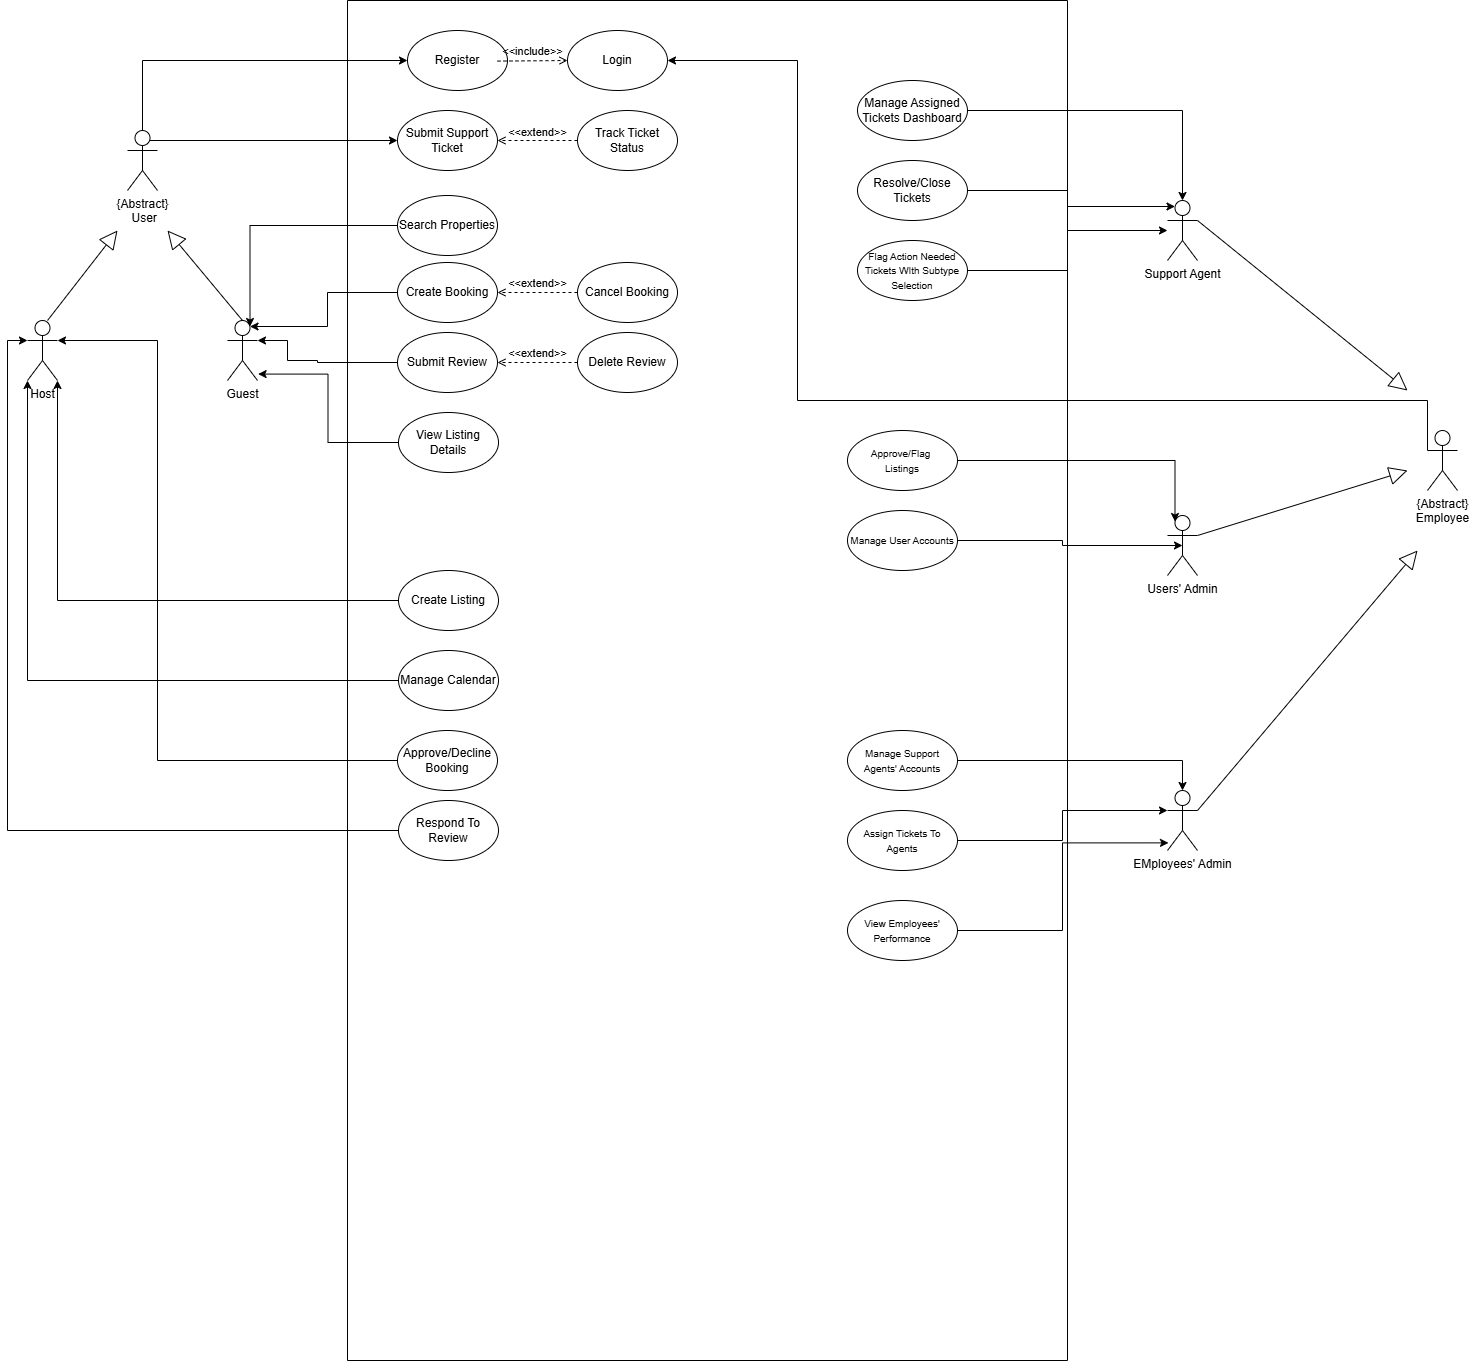

The diagram above was exported from draw.io. Its source (the exported page's mxGraphModel, read from the mxfile embedded in the PNG):
<mxGraphModel dx="1857" dy="660" grid="1" gridSize="10" guides="1" tooltips="1" connect="1" arrows="1" fold="1" page="1" pageScale="1" pageWidth="827" pageHeight="1169" math="0" shadow="0">
  <root>
    <mxCell id="0" />
    <mxCell id="1" parent="0" />
    <mxCell id="0laquf4NYdu09C35nfGP-2" parent="1" style="swimlane;startSize=0;" value="" vertex="1">
      <mxGeometry height="1360" width="720" x="80" y="40" as="geometry" />
    </mxCell>
    <mxCell id="0laquf4NYdu09C35nfGP-3" parent="0laquf4NYdu09C35nfGP-2" style="ellipse;whiteSpace=wrap;html=1;" value="Register" vertex="1">
      <mxGeometry height="60" width="100" x="60" y="30" as="geometry" />
    </mxCell>
    <mxCell id="0laquf4NYdu09C35nfGP-4" parent="0laquf4NYdu09C35nfGP-2" style="ellipse;whiteSpace=wrap;html=1;" value="Login" vertex="1">
      <mxGeometry height="60" width="100" x="220" y="30" as="geometry" />
    </mxCell>
    <mxCell id="0laquf4NYdu09C35nfGP-6" edge="1" parent="0laquf4NYdu09C35nfGP-2" style="html=1;verticalAlign=bottom;labelBackgroundColor=none;endArrow=open;endFill=0;dashed=1;rounded=0;exitX=1;exitY=1;exitDx=0;exitDy=0;entryX=0;entryY=0.5;entryDx=0;entryDy=0;" target="0laquf4NYdu09C35nfGP-4" value="&amp;lt;&amp;lt;include&amp;gt;&amp;gt;">
      <mxGeometry relative="1" width="160" as="geometry">
        <mxPoint x="149.9953390593272" y="60.60320343559637" as="sourcePoint" />
        <mxPoint x="248.64" y="59.39" as="targetPoint" />
      </mxGeometry>
    </mxCell>
    <mxCell id="0laquf4NYdu09C35nfGP-12" parent="0laquf4NYdu09C35nfGP-2" style="ellipse;whiteSpace=wrap;html=1;" value="Search Properties" vertex="1">
      <mxGeometry height="60" width="100" x="50" y="195" as="geometry" />
    </mxCell>
    <mxCell id="0laquf4NYdu09C35nfGP-13" parent="0laquf4NYdu09C35nfGP-2" style="ellipse;whiteSpace=wrap;html=1;" value="Create Booking" vertex="1">
      <mxGeometry height="60" width="100" x="50" y="262" as="geometry" />
    </mxCell>
    <mxCell id="0laquf4NYdu09C35nfGP-14" parent="0laquf4NYdu09C35nfGP-2" style="ellipse;whiteSpace=wrap;html=1;" value="Cancel Booking" vertex="1">
      <mxGeometry height="60" width="100" x="230" y="262" as="geometry" />
    </mxCell>
    <mxCell id="0laquf4NYdu09C35nfGP-17" edge="1" parent="0laquf4NYdu09C35nfGP-2" source="0laquf4NYdu09C35nfGP-14" style="html=1;verticalAlign=bottom;labelBackgroundColor=none;endArrow=open;endFill=0;dashed=1;rounded=0;entryX=1;entryY=0.5;entryDx=0;entryDy=0;exitX=0;exitY=0.5;exitDx=0;exitDy=0;" target="0laquf4NYdu09C35nfGP-13" value="&amp;lt;&amp;lt;extend&amp;gt;&amp;gt;">
      <mxGeometry relative="1" width="160" as="geometry">
        <mxPoint x="-40" y="332" as="sourcePoint" />
        <mxPoint x="120" y="332" as="targetPoint" />
      </mxGeometry>
    </mxCell>
    <mxCell id="0laquf4NYdu09C35nfGP-18" parent="0laquf4NYdu09C35nfGP-2" style="ellipse;whiteSpace=wrap;html=1;" value="Submit Review" vertex="1">
      <mxGeometry height="60" width="100" x="50" y="332" as="geometry" />
    </mxCell>
    <mxCell id="0laquf4NYdu09C35nfGP-19" parent="0laquf4NYdu09C35nfGP-2" style="ellipse;whiteSpace=wrap;html=1;" value="View Listing Details" vertex="1">
      <mxGeometry height="60" width="100" x="51" y="412" as="geometry" />
    </mxCell>
    <mxCell id="0laquf4NYdu09C35nfGP-20" edge="1" parent="0laquf4NYdu09C35nfGP-2" source="0laquf4NYdu09C35nfGP-21" style="html=1;verticalAlign=bottom;labelBackgroundColor=none;endArrow=open;endFill=0;dashed=1;rounded=0;entryX=1;entryY=0.5;entryDx=0;entryDy=0;exitX=0;exitY=0.5;exitDx=0;exitDy=0;" target="0laquf4NYdu09C35nfGP-18" value="&amp;lt;&amp;lt;extend&amp;gt;&amp;gt;">
      <mxGeometry relative="1" width="160" as="geometry">
        <mxPoint x="230" y="361.5" as="sourcePoint" />
        <mxPoint x="150" y="361.5" as="targetPoint" />
      </mxGeometry>
    </mxCell>
    <mxCell id="0laquf4NYdu09C35nfGP-21" parent="0laquf4NYdu09C35nfGP-2" style="ellipse;whiteSpace=wrap;html=1;" value="Delete Review" vertex="1">
      <mxGeometry height="60" width="100" x="230" y="332" as="geometry" />
    </mxCell>
    <mxCell id="0laquf4NYdu09C35nfGP-22" parent="0laquf4NYdu09C35nfGP-2" style="ellipse;whiteSpace=wrap;html=1;" value="Submit Support Ticket" vertex="1">
      <mxGeometry height="60" width="100" x="50" y="110" as="geometry" />
    </mxCell>
    <mxCell id="0laquf4NYdu09C35nfGP-23" edge="1" parent="0laquf4NYdu09C35nfGP-2" source="0laquf4NYdu09C35nfGP-24" style="html=1;verticalAlign=bottom;labelBackgroundColor=none;endArrow=open;endFill=0;dashed=1;rounded=0;entryX=1;entryY=0.5;entryDx=0;entryDy=0;exitX=0;exitY=0.5;exitDx=0;exitDy=0;" target="0laquf4NYdu09C35nfGP-22" value="&amp;lt;&amp;lt;extend&amp;gt;&amp;gt;">
      <mxGeometry relative="1" width="160" y="1" as="geometry">
        <mxPoint as="offset" />
        <mxPoint x="230" y="139.5" as="sourcePoint" />
        <mxPoint x="150" y="139.5" as="targetPoint" />
      </mxGeometry>
    </mxCell>
    <mxCell id="0laquf4NYdu09C35nfGP-24" parent="0laquf4NYdu09C35nfGP-2" style="ellipse;whiteSpace=wrap;html=1;" value="Track Ticket Status" vertex="1">
      <mxGeometry height="60" width="100" x="230" y="110" as="geometry" />
    </mxCell>
    <mxCell id="0laquf4NYdu09C35nfGP-32" parent="0laquf4NYdu09C35nfGP-2" style="ellipse;whiteSpace=wrap;html=1;" value="Create Listing" vertex="1">
      <mxGeometry height="60" width="100" x="51" y="570" as="geometry" />
    </mxCell>
    <mxCell id="0laquf4NYdu09C35nfGP-33" parent="0laquf4NYdu09C35nfGP-2" style="ellipse;whiteSpace=wrap;html=1;" value="Manage Calendar" vertex="1">
      <mxGeometry height="60" width="100" x="51" y="650" as="geometry" />
    </mxCell>
    <mxCell id="0laquf4NYdu09C35nfGP-34" parent="0laquf4NYdu09C35nfGP-2" style="ellipse;whiteSpace=wrap;html=1;" value="Approve/Decline&lt;br&gt;Booking" vertex="1">
      <mxGeometry height="60" width="100" x="50" y="730" as="geometry" />
    </mxCell>
    <mxCell id="0laquf4NYdu09C35nfGP-35" parent="0laquf4NYdu09C35nfGP-2" style="ellipse;whiteSpace=wrap;html=1;" value="Respond To Review" vertex="1">
      <mxGeometry height="60" width="100" x="51" y="800" as="geometry" />
    </mxCell>
    <mxCell id="0laquf4NYdu09C35nfGP-41" parent="0laquf4NYdu09C35nfGP-2" style="ellipse;whiteSpace=wrap;html=1;" value="Manage Assigned Tickets Dashboard" vertex="1">
      <mxGeometry height="60" width="110" x="510" y="80" as="geometry" />
    </mxCell>
    <mxCell id="0laquf4NYdu09C35nfGP-42" parent="0laquf4NYdu09C35nfGP-2" style="ellipse;whiteSpace=wrap;html=1;" value="Resolve/Close&lt;br&gt;Tickets" vertex="1">
      <mxGeometry height="60" width="110" x="510" y="160" as="geometry" />
    </mxCell>
    <mxCell id="0laquf4NYdu09C35nfGP-43" parent="0laquf4NYdu09C35nfGP-2" style="ellipse;whiteSpace=wrap;html=1;" value="&lt;font style=&quot;font-size: 10px;&quot;&gt;Flag Action Needed Tickets WIth Subtype Selection&lt;/font&gt;" vertex="1">
      <mxGeometry height="60" width="110" x="510" y="240" as="geometry" />
    </mxCell>
    <mxCell id="0laquf4NYdu09C35nfGP-48" parent="0laquf4NYdu09C35nfGP-2" style="ellipse;whiteSpace=wrap;html=1;" value="&lt;font style=&quot;font-size: 10px;&quot;&gt;Approve/Flag&amp;nbsp;&lt;/font&gt;&lt;div&gt;&lt;font style=&quot;font-size: 10px;&quot;&gt;Listings&lt;/font&gt;&lt;/div&gt;" vertex="1">
      <mxGeometry height="60" width="110" x="500" y="430" as="geometry" />
    </mxCell>
    <mxCell id="0laquf4NYdu09C35nfGP-49" parent="0laquf4NYdu09C35nfGP-2" style="ellipse;whiteSpace=wrap;html=1;" value="&lt;span style=&quot;font-size: 10px;&quot;&gt;Manage User Accounts&lt;/span&gt;" vertex="1">
      <mxGeometry height="60" width="110" x="500" y="510" as="geometry" />
    </mxCell>
    <mxCell id="0laquf4NYdu09C35nfGP-55" parent="0laquf4NYdu09C35nfGP-2" style="ellipse;whiteSpace=wrap;html=1;" value="&lt;span style=&quot;font-size: 10px;&quot;&gt;Manage Support Agents' Accounts&lt;/span&gt;" vertex="1">
      <mxGeometry height="60" width="110" x="500" y="730" as="geometry" />
    </mxCell>
    <mxCell id="0laquf4NYdu09C35nfGP-56" parent="0laquf4NYdu09C35nfGP-2" style="ellipse;whiteSpace=wrap;html=1;" value="&lt;span style=&quot;font-size: 10px;&quot;&gt;Assign Tickets To Agents&lt;/span&gt;" vertex="1">
      <mxGeometry height="60" width="110" x="500" y="810" as="geometry" />
    </mxCell>
    <mxCell id="0laquf4NYdu09C35nfGP-57" parent="0laquf4NYdu09C35nfGP-2" style="ellipse;whiteSpace=wrap;html=1;" value="&lt;span style=&quot;font-size: 10px;&quot;&gt;View Employees' Performance&lt;/span&gt;" vertex="1">
      <mxGeometry height="60" width="110" x="500" y="900" as="geometry" />
    </mxCell>
    <mxCell id="0laquf4NYdu09C35nfGP-25" edge="1" parent="1" source="0laquf4NYdu09C35nfGP-7" style="edgeStyle=orthogonalEdgeStyle;rounded=0;orthogonalLoop=1;jettySize=auto;html=1;exitX=0.5;exitY=0;exitDx=0;exitDy=0;exitPerimeter=0;entryX=0;entryY=0.5;entryDx=0;entryDy=0;" target="0laquf4NYdu09C35nfGP-3">
      <mxGeometry relative="1" as="geometry">
        <mxPoint x="-110" y="160" as="sourcePoint" />
        <mxPoint x="65" y="100" as="targetPoint" />
      </mxGeometry>
    </mxCell>
    <mxCell id="0laquf4NYdu09C35nfGP-26" edge="1" parent="1" style="edgeStyle=orthogonalEdgeStyle;rounded=0;orthogonalLoop=1;jettySize=auto;html=1;exitX=0.5;exitY=0;exitDx=0;exitDy=0;exitPerimeter=0;entryX=0;entryY=0.5;entryDx=0;entryDy=0;" target="0laquf4NYdu09C35nfGP-22">
      <mxGeometry relative="1" as="geometry">
        <mxPoint x="-120" y="180" as="sourcePoint" />
        <mxPoint x="55" y="200" as="targetPoint" />
      </mxGeometry>
    </mxCell>
    <mxCell id="0laquf4NYdu09C35nfGP-7" parent="1" style="shape=umlActor;verticalLabelPosition=bottom;verticalAlign=top;html=1;" value="{Abstract}&lt;div&gt;&amp;nbsp;User&lt;/div&gt;" vertex="1">
      <mxGeometry height="60" width="30" x="-140" y="170" as="geometry" />
    </mxCell>
    <mxCell id="0laquf4NYdu09C35nfGP-8" parent="1" style="shape=umlActor;verticalLabelPosition=bottom;verticalAlign=top;html=1;" value="Host" vertex="1">
      <mxGeometry height="60" width="30" x="-240" y="360" as="geometry" />
    </mxCell>
    <mxCell id="0laquf4NYdu09C35nfGP-9" parent="1" style="shape=umlActor;verticalLabelPosition=bottom;verticalAlign=top;html=1;" value="Guest" vertex="1">
      <mxGeometry height="60" width="30" x="-40" y="360" as="geometry" />
    </mxCell>
    <mxCell id="0laquf4NYdu09C35nfGP-10" edge="1" parent="1" source="0laquf4NYdu09C35nfGP-8" style="endArrow=block;endSize=16;endFill=0;html=1;rounded=0;exitX=0.667;exitY=0;exitDx=0;exitDy=0;exitPerimeter=0;" value="">
      <mxGeometry relative="1" width="160" as="geometry">
        <mxPoint x="-200" y="290" as="sourcePoint" />
        <mxPoint x="-150" y="270" as="targetPoint" />
      </mxGeometry>
    </mxCell>
    <mxCell id="0laquf4NYdu09C35nfGP-11" edge="1" parent="1" source="0laquf4NYdu09C35nfGP-9" style="endArrow=block;endSize=16;endFill=0;html=1;rounded=0;exitX=0.5;exitY=0;exitDx=0;exitDy=0;exitPerimeter=0;" value="">
      <mxGeometry relative="1" width="160" as="geometry">
        <mxPoint x="-190" y="420" as="sourcePoint" />
        <mxPoint x="-100" y="270" as="targetPoint" />
      </mxGeometry>
    </mxCell>
    <mxCell id="0laquf4NYdu09C35nfGP-28" edge="1" parent="1" source="0laquf4NYdu09C35nfGP-12" style="edgeStyle=orthogonalEdgeStyle;rounded=0;orthogonalLoop=1;jettySize=auto;html=1;exitX=0;exitY=0.5;exitDx=0;exitDy=0;entryX=0.75;entryY=0.1;entryDx=0;entryDy=0;entryPerimeter=0;" target="0laquf4NYdu09C35nfGP-9">
      <mxGeometry relative="1" as="geometry" />
    </mxCell>
    <mxCell id="0laquf4NYdu09C35nfGP-30" edge="1" parent="1" source="0laquf4NYdu09C35nfGP-18" style="edgeStyle=orthogonalEdgeStyle;rounded=0;orthogonalLoop=1;jettySize=auto;html=1;exitX=0;exitY=0.5;exitDx=0;exitDy=0;entryX=1;entryY=0.3333333333333333;entryDx=0;entryDy=0;entryPerimeter=0;" target="0laquf4NYdu09C35nfGP-9">
      <mxGeometry relative="1" as="geometry">
        <Array as="points">
          <mxPoint x="50" y="400" />
          <mxPoint x="20" y="400" />
          <mxPoint x="20" y="380" />
        </Array>
      </mxGeometry>
    </mxCell>
    <mxCell id="0laquf4NYdu09C35nfGP-31" edge="1" parent="1" source="0laquf4NYdu09C35nfGP-19" style="edgeStyle=orthogonalEdgeStyle;rounded=0;orthogonalLoop=1;jettySize=auto;html=1;exitX=0;exitY=0.5;exitDx=0;exitDy=0;entryX=1.02;entryY=0.893;entryDx=0;entryDy=0;entryPerimeter=0;" target="0laquf4NYdu09C35nfGP-9">
      <mxGeometry relative="1" as="geometry" />
    </mxCell>
    <mxCell id="0laquf4NYdu09C35nfGP-29" edge="1" parent="1" source="0laquf4NYdu09C35nfGP-13" style="edgeStyle=orthogonalEdgeStyle;rounded=0;orthogonalLoop=1;jettySize=auto;html=1;exitX=0;exitY=0.5;exitDx=0;exitDy=0;entryX=0.75;entryY=0.1;entryDx=0;entryDy=0;entryPerimeter=0;" target="0laquf4NYdu09C35nfGP-9">
      <mxGeometry relative="1" as="geometry">
        <mxPoint x="60" y="360" as="targetPoint" />
      </mxGeometry>
    </mxCell>
    <mxCell id="0laquf4NYdu09C35nfGP-36" edge="1" parent="1" source="0laquf4NYdu09C35nfGP-32" style="edgeStyle=orthogonalEdgeStyle;rounded=0;orthogonalLoop=1;jettySize=auto;html=1;exitX=0;exitY=0.5;exitDx=0;exitDy=0;entryX=1;entryY=1;entryDx=0;entryDy=0;entryPerimeter=0;" target="0laquf4NYdu09C35nfGP-8">
      <mxGeometry relative="1" as="geometry" />
    </mxCell>
    <mxCell id="0laquf4NYdu09C35nfGP-37" edge="1" parent="1" source="0laquf4NYdu09C35nfGP-33" style="edgeStyle=orthogonalEdgeStyle;rounded=0;orthogonalLoop=1;jettySize=auto;html=1;exitX=0;exitY=0.5;exitDx=0;exitDy=0;entryX=0;entryY=1;entryDx=0;entryDy=0;entryPerimeter=0;" target="0laquf4NYdu09C35nfGP-8">
      <mxGeometry relative="1" as="geometry" />
    </mxCell>
    <mxCell id="0laquf4NYdu09C35nfGP-38" edge="1" parent="1" source="0laquf4NYdu09C35nfGP-34" style="edgeStyle=orthogonalEdgeStyle;rounded=0;orthogonalLoop=1;jettySize=auto;html=1;exitX=0;exitY=0.5;exitDx=0;exitDy=0;entryX=1;entryY=0.3333333333333333;entryDx=0;entryDy=0;entryPerimeter=0;" target="0laquf4NYdu09C35nfGP-8">
      <mxGeometry relative="1" as="geometry">
        <Array as="points">
          <mxPoint x="-110" y="800" />
          <mxPoint x="-110" y="380" />
        </Array>
      </mxGeometry>
    </mxCell>
    <mxCell id="0laquf4NYdu09C35nfGP-39" edge="1" parent="1" source="0laquf4NYdu09C35nfGP-35" style="edgeStyle=orthogonalEdgeStyle;rounded=0;orthogonalLoop=1;jettySize=auto;html=1;exitX=0;exitY=0.5;exitDx=0;exitDy=0;entryX=0;entryY=0.3333333333333333;entryDx=0;entryDy=0;entryPerimeter=0;" target="0laquf4NYdu09C35nfGP-8">
      <mxGeometry relative="1" as="geometry" />
    </mxCell>
    <mxCell id="0laquf4NYdu09C35nfGP-40" parent="1" style="shape=umlActor;verticalLabelPosition=bottom;verticalAlign=top;html=1;" value="Support Agent" vertex="1">
      <mxGeometry height="60" width="30" x="900" y="240" as="geometry" />
    </mxCell>
    <mxCell id="0laquf4NYdu09C35nfGP-44" edge="1" parent="1" source="0laquf4NYdu09C35nfGP-41" style="edgeStyle=orthogonalEdgeStyle;rounded=0;orthogonalLoop=1;jettySize=auto;html=1;exitX=1;exitY=0.5;exitDx=0;exitDy=0;entryX=0.5;entryY=0;entryDx=0;entryDy=0;entryPerimeter=0;" target="0laquf4NYdu09C35nfGP-40">
      <mxGeometry relative="1" as="geometry" />
    </mxCell>
    <mxCell id="0laquf4NYdu09C35nfGP-45" edge="1" parent="1" source="0laquf4NYdu09C35nfGP-42" style="edgeStyle=orthogonalEdgeStyle;rounded=0;orthogonalLoop=1;jettySize=auto;html=1;exitX=1;exitY=0.5;exitDx=0;exitDy=0;entryX=0.25;entryY=0.1;entryDx=0;entryDy=0;entryPerimeter=0;" target="0laquf4NYdu09C35nfGP-40">
      <mxGeometry relative="1" as="geometry" />
    </mxCell>
    <mxCell id="0laquf4NYdu09C35nfGP-46" edge="1" parent="1" source="0laquf4NYdu09C35nfGP-43" style="edgeStyle=orthogonalEdgeStyle;rounded=0;orthogonalLoop=1;jettySize=auto;html=1;exitX=1;exitY=0.5;exitDx=0;exitDy=0;" target="0laquf4NYdu09C35nfGP-40">
      <mxGeometry relative="1" as="geometry" />
    </mxCell>
    <mxCell id="0laquf4NYdu09C35nfGP-47" parent="1" style="shape=umlActor;verticalLabelPosition=bottom;verticalAlign=top;html=1;" value="Users' Admin" vertex="1">
      <mxGeometry height="60" width="30" x="900" y="555" as="geometry" />
    </mxCell>
    <mxCell id="0laquf4NYdu09C35nfGP-50" edge="1" parent="1" source="0laquf4NYdu09C35nfGP-48" style="edgeStyle=orthogonalEdgeStyle;rounded=0;orthogonalLoop=1;jettySize=auto;html=1;exitX=1;exitY=0.5;exitDx=0;exitDy=0;entryX=0.25;entryY=0.1;entryDx=0;entryDy=0;entryPerimeter=0;" target="0laquf4NYdu09C35nfGP-47">
      <mxGeometry relative="1" as="geometry" />
    </mxCell>
    <mxCell id="0laquf4NYdu09C35nfGP-51" edge="1" parent="1" source="0laquf4NYdu09C35nfGP-49" style="edgeStyle=orthogonalEdgeStyle;rounded=0;orthogonalLoop=1;jettySize=auto;html=1;exitX=1;exitY=0.5;exitDx=0;exitDy=0;entryX=0.5;entryY=0.5;entryDx=0;entryDy=0;entryPerimeter=0;" target="0laquf4NYdu09C35nfGP-47">
      <mxGeometry relative="1" as="geometry" />
    </mxCell>
    <mxCell id="0laquf4NYdu09C35nfGP-52" parent="1" style="shape=umlActor;verticalLabelPosition=bottom;verticalAlign=top;html=1;" value="EMployees' Admin" vertex="1">
      <mxGeometry height="60" width="30" x="900" y="830" as="geometry" />
    </mxCell>
    <mxCell id="0laquf4NYdu09C35nfGP-58" edge="1" parent="1" source="0laquf4NYdu09C35nfGP-55" style="edgeStyle=orthogonalEdgeStyle;rounded=0;orthogonalLoop=1;jettySize=auto;html=1;exitX=1;exitY=0.5;exitDx=0;exitDy=0;entryX=0.5;entryY=0;entryDx=0;entryDy=0;entryPerimeter=0;" target="0laquf4NYdu09C35nfGP-52">
      <mxGeometry relative="1" as="geometry" />
    </mxCell>
    <mxCell id="0laquf4NYdu09C35nfGP-59" edge="1" parent="1" source="0laquf4NYdu09C35nfGP-56" style="edgeStyle=orthogonalEdgeStyle;rounded=0;orthogonalLoop=1;jettySize=auto;html=1;exitX=1;exitY=0.5;exitDx=0;exitDy=0;entryX=0;entryY=0.3333333333333333;entryDx=0;entryDy=0;entryPerimeter=0;" target="0laquf4NYdu09C35nfGP-52">
      <mxGeometry relative="1" as="geometry" />
    </mxCell>
    <mxCell id="0laquf4NYdu09C35nfGP-60" edge="1" parent="1" source="0laquf4NYdu09C35nfGP-57" style="edgeStyle=orthogonalEdgeStyle;rounded=0;orthogonalLoop=1;jettySize=auto;html=1;exitX=1;exitY=0.5;exitDx=0;exitDy=0;entryX=0.033;entryY=0.873;entryDx=0;entryDy=0;entryPerimeter=0;" target="0laquf4NYdu09C35nfGP-52">
      <mxGeometry relative="1" as="geometry" />
    </mxCell>
    <mxCell id="0laquf4NYdu09C35nfGP-62" edge="1" parent="1" source="0laquf4NYdu09C35nfGP-61" style="edgeStyle=orthogonalEdgeStyle;rounded=0;orthogonalLoop=1;jettySize=auto;html=1;exitX=0;exitY=0.3333333333333333;exitDx=0;exitDy=0;exitPerimeter=0;entryX=1;entryY=0.5;entryDx=0;entryDy=0;" target="0laquf4NYdu09C35nfGP-4">
      <mxGeometry relative="1" as="geometry">
        <Array as="points">
          <mxPoint x="1160" y="440" />
          <mxPoint x="530" y="440" />
          <mxPoint x="530" y="100" />
        </Array>
      </mxGeometry>
    </mxCell>
    <mxCell id="0laquf4NYdu09C35nfGP-61" parent="1" style="shape=umlActor;verticalLabelPosition=bottom;verticalAlign=top;html=1;" value="&lt;div&gt;{Abstract}&lt;/div&gt;Employee" vertex="1">
      <mxGeometry height="60" width="30" x="1160" y="470" as="geometry" />
    </mxCell>
    <mxCell id="0laquf4NYdu09C35nfGP-63" edge="1" parent="1" source="0laquf4NYdu09C35nfGP-40" style="endArrow=block;endSize=16;endFill=0;html=1;rounded=0;exitX=1;exitY=0.3333333333333333;exitDx=0;exitDy=0;exitPerimeter=0;" value="">
      <mxGeometry relative="1" width="160" as="geometry">
        <mxPoint x="990" y="300" as="sourcePoint" />
        <mxPoint x="1140" y="430" as="targetPoint" />
      </mxGeometry>
    </mxCell>
    <mxCell id="0laquf4NYdu09C35nfGP-64" edge="1" parent="1" source="0laquf4NYdu09C35nfGP-47" style="endArrow=block;endSize=16;endFill=0;html=1;rounded=0;exitX=1;exitY=0.3333333333333333;exitDx=0;exitDy=0;exitPerimeter=0;" value="">
      <mxGeometry relative="1" width="160" as="geometry">
        <mxPoint x="960" y="470" as="sourcePoint" />
        <mxPoint x="1140" y="510" as="targetPoint" />
      </mxGeometry>
    </mxCell>
    <mxCell id="0laquf4NYdu09C35nfGP-65" edge="1" parent="1" source="0laquf4NYdu09C35nfGP-52" style="endArrow=block;endSize=16;endFill=0;html=1;rounded=0;exitX=1;exitY=0.3333333333333333;exitDx=0;exitDy=0;exitPerimeter=0;" value="">
      <mxGeometry relative="1" width="160" as="geometry">
        <mxPoint x="930" y="845" as="sourcePoint" />
        <mxPoint x="1150" y="590" as="targetPoint" />
      </mxGeometry>
    </mxCell>
  </root>
</mxGraphModel>